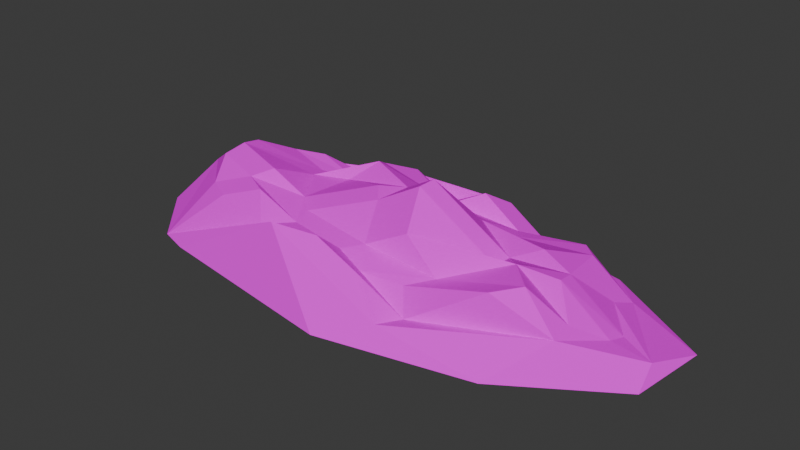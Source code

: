 # Source: dirt.blend  (saved by Blender 4.2.66; exported with 4.5.12 LTS)
import bpy
from mathutils import Matrix  # noqa: F401  (used for matrix-valued properties, if any)

bpy.ops.wm.read_factory_settings(use_empty=True)
scene = bpy.context.scene
scene.name = 'Scene'

# ---- collections
col_collection = bpy.data.collections.new('Collection'); scene.collection.children.link(col_collection)

# ---- images (referenced by path relative to the original .blend; pixels are not part of the script)
import os
ASSET_DIR = os.environ.get("B2B_ASSET_DIR", "")  # directory of the original .blend (textures are referenced by path, not embedded)
HERE = os.path.dirname(os.path.abspath(__file__))  # packed textures are extracted next to this script under _unpacked/

def load_image(name, relpath, width, height, colorspace="sRGB"):
    """Load a texture the original file referenced (path relative to the .blend, or extracted next to this script)."""
    p = next((c for c in (os.path.join(HERE, relpath), os.path.join(ASSET_DIR, relpath)) if relpath and os.path.exists(c)), "")
    if p:
        img = bpy.data.images.load(p, check_existing=True)
        img.name = name
    else:  # same state as the original file: an image datablock whose file is absent (Cycles renders it pink)
        img = bpy.data.images.new(name, width, height)
        img.source = "FILE"
        img.filepath = "//" + (relpath or name)
    img.colorspace_settings.name = colorspace
    return img
img_collision_island_dirta_png = load_image('collision_island_dirta.png', 'collision_island_dirta.png', 1024, 1024, 'sRGB')

# ---- materials (node trees are filled in below, after node groups)
mat_dirt = bpy.data.materials.new('Dirt')

# ---- material node trees
mat_dirt.use_nodes = True; mat_dirt.node_tree.nodes.clear()
_N = mat_dirt.node_tree.nodes; _L = mat_dirt.node_tree.links
n0 = _N.new('ShaderNodeBsdfPrincipled'); n0.name = 'Principled BSDF'; n0.location = (10, 300)
n0.inputs[2].default_value = 1.0
n0.inputs[3].default_value = 1.0
n1 = _N.new('ShaderNodeOutputMaterial'); n1.name = 'Material Output'; n1.location = (300, 300)
n2 = _N.new('ShaderNodeTexImage'); n2.name = 'Image Texture'; n2.location = (-280, 275)
n2.image = img_collision_island_dirta_png
_L.new(n0.outputs[0], n1.inputs[0])
_L.new(n2.outputs[0], n0.inputs[0])
n1.is_active_output = True

# ---- world
world_world = bpy.data.worlds.new('World'); scene.world = world_world
world_world.use_nodes = True; world_world.node_tree.nodes.clear()
_N = world_world.node_tree.nodes; _L = world_world.node_tree.links
n0 = _N.new('ShaderNodeOutputWorld'); n0.name = 'World Output'; n0.location = (300, 300)
n1 = _N.new('ShaderNodeBackground'); n1.name = 'Background'; n1.location = (10, 300)
n1.inputs[0].default_value = (0.05088, 0.05088, 0.05088, 1.0)
_L.new(n1.outputs[0], n0.inputs[0])
n0.is_active_output = True
world_world.color = (0.05088, 0.05088, 0.05088)
world_world.sun_shadow_jitter_overblur = 0.0

# ---- meshes
me_icosphere = bpy.data.meshes.new('Icosphere')
me_icosphere.from_pydata([(-0.0379, 0.007443, -0.03822), (0.5687, -0.5731, -0.03751), (-0.2388, -0.8436, -0.02484), (-0.7271, -0.04155, -0.02978), (-0.3199, 0.7978, -0.04533), (0.5118, 0.4689, -0.05137), (-0.1838, -0.4683, -0.03036), (0.3148, -0.3004, -0.03819), (0.1586, -0.7265, -0.03087), (0.6646, -0.04414, -0.0455), (0.3094, 0.2355, -0.04512), (-0.4552, -0.01601, -0.03319), (-0.6552, -0.4524, -0.02523), (-0.2167, 0.4269, -0.04166), (-0.5957, 0.501, -0.03834), (0.118, 0.7804, -0.05007), (0.7791, -0.2808, -0.04371), (0.8059, 0.2834, -0.05137), (0.05022, -1.007, -0.02598), (0.4806, -0.7665, -0.03399), (-0.7918, -0.2911, -0.02579), (-0.5388, -0.7853, -0.02221), (-0.5, 0.754, -0.04272), (-0.7626, 0.2714, -0.03346), (0.4854, 0.7593, -0.05137), (-0.03415, 0.8953, -0.04984), (0.2311, -0.6782, 0.1312), (0.09616, -0.6979, 0.3731), (0.197, -0.838, 0.1433), (-0.4875, -0.478, 0.3793), (-0.5715, -0.3677, 0.3745), (-0.6276, -0.7167, -0.0221), (-0.5534, 0.3824, 0.3902), (-0.4787, 0.5013, 0.3511), (-0.6036, 0.4811, 0.2198), (0.1331, 0.7485, 0.315), (0.2655, 0.6914, 0.1146), (0.2383, 0.8112, 0.0166), (0.6704, 0.001059, 0.1103), (0.6648, -0.1361, 0.1587), (0.766, -0.09431, 0.07567), (0.08236, 0.05773, 0.8062), (-0.03164, 0.1361, 0.5927), (-0.08879, 0.006231, 0.6192), (-0.04403, -0.1267, 0.5907), (0.07884, -0.0748, 0.801), (0.5993, -0.4718, 0.2866), (0.5929, -0.304, 0.2992), (0.4929, -0.3898, 0.5499), (0.4277, -0.517, 0.4988), (-0.1844, -0.7365, 0.5537), (-0.05187, -0.6683, 0.535), (-0.1531, -0.5949, 0.3908), (-0.2945, -0.5792, 0.3444), (-0.7234, -0.01566, 0.3123), (-0.6174, -0.1583, 0.5207), (-0.602, -0.01007, 0.578), (-0.6125, 0.1469, 0.5319), (-0.2343, 0.7914, 0.2559), (-0.3066, 0.6419, 0.1647), (-0.1693, 0.653, 0.403), (-0.06672, 0.7375, 0.1469), (0.5896, 0.4674, 0.02756), (0.4301, 0.5246, 0.338), (0.4824, 0.3908, 0.3716), (0.5795, 0.2677, 0.1365), (0.1799, -0.5268, 0.2756), (0.24, -0.3998, 0.3262), (0.129, -0.347, 0.5708), (0.003715, -0.3857, 0.3717), (-0.04201, -0.4975, 0.3441), (0.05457, -0.575, 0.2909), (0.3238, -0.09237, 0.3695), (0.4091, -0.1786, 0.5241), (0.5173, -0.1135, 0.4754), (0.5091, 0.02575, 0.4378), (0.4062, 0.1288, 0.4819), (0.33, 0.03998, 0.3723), (-0.3738, -0.3901, 0.4994), (-0.2265, -0.4199, 0.3497), (-0.2397, -0.2834, 0.379), (-0.2988, -0.1621, 0.3919), (-0.4191, -0.151, 0.5468), (-0.4587, -0.2805, 0.4936), (-0.4186, 0.3184, 0.3189), (-0.3955, 0.1726, 0.3641), (-0.2717, 0.209, 0.4111), (-0.1968, 0.3191, 0.6043), (-0.2173, 0.4357, 0.5199), (-0.3511, 0.4406, 0.273), (0.09062, 0.5916, 0.4403), (-0.000506, 0.4965, 0.3044), (0.03716, 0.3847, 0.3875), (0.1578, 0.3302, 0.3819), (0.2482, 0.3952, 0.2913), (0.2213, 0.5285, 0.2448)], [], [(0, 7, 6), (1, 7, 9), (0, 6, 11), (0, 11, 13), (0, 13, 10), (1, 9, 16), (2, 8, 18), (3, 12, 20), (4, 14, 22), (5, 15, 24), (1, 16, 19), (2, 18, 21), (3, 20, 23), (4, 22, 25), (5, 24, 17), (51, 27, 71), (55, 30, 83), (59, 33, 89), (63, 36, 95), (68, 72, 45), (67, 48, 73), (17, 24, 62), (16, 17, 40), (77, 93, 41), (25, 22, 58), (24, 25, 37), (92, 87, 42), (23, 20, 54), (22, 23, 34), (86, 81, 43), (21, 18, 50), (20, 21, 31), (80, 69, 44), (19, 16, 46), (17, 62, 40), (38, 65, 75), (25, 58, 37), (35, 61, 90), (76, 64, 94), (23, 54, 34), (32, 57, 84), (91, 60, 88), (21, 50, 31), (29, 53, 78), (85, 56, 82), (19, 46, 28), (26, 49, 66), (79, 52, 70), (47, 39, 74), (24, 37, 62), (24, 15, 25), (15, 4, 25), (22, 34, 58), (22, 14, 23), (14, 3, 23), (20, 31, 54), (20, 12, 21), (12, 2, 21), (18, 28, 50), (18, 8, 19), (8, 1, 19), (16, 40, 46), (16, 9, 17), (9, 5, 17), (10, 15, 5), (10, 13, 15), (13, 4, 15), (13, 14, 4), (13, 11, 14), (11, 3, 14), (11, 12, 3), (11, 6, 12), (6, 2, 12), (9, 10, 5), (9, 7, 10), (7, 0, 10), (6, 8, 2), (6, 7, 8), (7, 1, 8), (26, 27, 28), (29, 30, 31), (32, 33, 34), (35, 36, 37), (38, 39, 40), (41, 42, 43, 44, 45), (46, 47, 48, 49), (50, 51, 52, 53), (54, 55, 56, 57), (58, 59, 60, 61), (62, 63, 64, 65), (66, 67, 68, 69, 70, 71), (72, 73, 74, 75, 76, 77), (78, 79, 80, 81, 82, 83), (84, 85, 86, 87, 88, 89), (90, 91, 92, 93, 94, 95), (49, 26, 28, 46), (53, 29, 31, 50), (57, 32, 34, 54), (61, 35, 37, 58), (65, 38, 40, 62), (71, 27, 26, 66), (77, 41, 45, 72), (83, 30, 29, 78), (89, 33, 32, 84), (95, 36, 35, 90), (39, 47, 46, 40), (27, 51, 50, 28), (30, 55, 54, 31), (33, 59, 58, 34), (36, 63, 62, 37), (44, 69, 68, 45), (38, 75, 74, 39), (43, 81, 80, 44), (42, 87, 86, 43), (41, 93, 92, 42), (76, 94, 93, 77), (75, 65, 64, 76), (94, 64, 63, 95), (91, 88, 87, 92), (90, 61, 60, 91), (88, 60, 59, 89), (85, 82, 81, 86), (84, 57, 56, 85), (82, 56, 55, 83), (79, 70, 69, 80), (78, 53, 52, 79), (70, 52, 51, 71), (67, 73, 72, 68), (66, 49, 48, 67), (73, 48, 47, 74), (18, 19, 28)])
_uv = me_icosphere.uv_layers.new(name='UVMap')
_uv.uv.foreach_set('vector', [-0.7581, -0.6424, -1.471, -0.9089, -0.8086, -1.45, -2.014, -1.178, -1.471, -0.9089, -1.857, -0.3181, -0.7581, -0.6424, -0.8086, -1.45, -0.1364, -0.9174, -0.7581, -0.6424, -0.1364, -0.9174, -0.2454, -0.1065, -0.7581, -0.6424, -0.2454, -0.1065, -1.156, -0.09618, -2.014, -1.178, -1.857, -0.3181, -2.167, -0.6126, -0.9402, -2.053, -1.478, -1.647, -1.474, -2.136, 0.2628, -1.112, -0.08206, -1.696, 0.2182, -1.529, 0.1242, 0.3989, 0.3739, -0.211, 0.3731, 0.2289, -1.33, 0.3751, -0.5523, 0.6236, -1.124, 0.802, -2.014, -1.178, -2.167, -0.6126, -1.991, -1.523, -0.9402, -2.053, -1.474, -2.136, -0.4501, -2.136, 0.2628, -1.112, 0.2182, -1.529, 0.4962, -0.6563, 0.1242, 0.3989, 0.3731, 0.2289, -0.2548, 0.7112, -1.33, 0.3751, -1.124, 0.802, -1.884, 0.2615, 1.029, 2.595, 0.9395, 2.927, 0.7184, 2.932, 1.833, -1.963, 2.052, -1.609, 1.759, -1.643, -1.454, 2.818, -1.831, 2.549, -1.61, 2.474, 0.6538, 0.7493, 1.07, 1.068, 0.7673, 1.085, -0.008874, 1.903, -0.4472, 1.485, 0.3598, 1.461, 3.109, -0.7758, 2.812, -1.212, 3.109, -1.33, 1.601, -0.2772, 1.32, 0.4809, 1.307, 0.008352, 1.601, -1.196, 1.601, -0.2772, 1.411, -0.8979, -0.4472, 1.27, -0.2945, 0.802, 0.3655, 1.245, 1.402, 1.612, 1.24, 2.311, 0.8526, 1.895, 1.39, 0.7405, 1.402, 1.612, 1.287, 1.15, 1.153, 2.876, 1.029, 2.386, 1.359, 2.386, 1.7, 1.679, 1.601, 0.7963, 2.163, 1.118, 1.988, 2.516, 1.7, 1.679, 2.215, 1.961, -1.236, 1.362, -1.407, 0.802, -0.864, 0.9843, 2.676, -0.9133, 2.186, -0.02624, 1.601, -0.8816, 0.2182, -1.529, -0.4501, -2.136, -0.2755, -2.083, 0.2432, 2.599, -0.133, 2.799, -0.1399, 2.245, 1.378, -2.0, 1.601, -1.196, 1.001, -1.528, 1.601, -0.2772, 1.307, 0.008352, 1.411, -0.8979, 1.28, -0.7488, 1.156, -0.3209, 0.6863, -0.729, 1.402, 1.612, 0.8526, 1.895, 1.287, 1.15, 1.571, 2.63, 1.359, 2.976, 1.359, 2.386, 2.942, 0.6758, 2.977, 1.149, 2.662, 1.163, 1.7, 1.679, 2.163, 1.118, 2.215, 1.961, -1.926, 2.344, -2.135, 1.939, -1.709, 2.263, 1.965, 2.874, 1.601, 2.955, 1.601, 2.548, 2.676, -0.9133, 1.601, -0.8816, 2.736, -1.085, 2.008, -1.401, 1.901, -1.062, 1.712, -1.435, -1.731, 2.024, -2.167, 1.68, -1.956, 1.474, 1.378, -2.0, 1.001, -1.528, 0.9058, -2.136, 2.861, -1.421, 2.984, -2.136, 3.149, -1.62, 0.4962, 2.487, 0.7216, 2.556, 0.6682, 2.755, 0.9682, -1.256, 1.215, -0.9738, 0.6475, -0.9564, 1.39, 0.7405, 1.287, 1.15, 1.104, 0.4809, -1.124, 0.802, -0.5523, 0.6236, -0.2548, 0.7112, -0.5523, 0.6236, 0.1242, 0.3989, -0.2548, 0.7112, 1.988, 2.516, 2.215, 1.961, 2.632, 2.548, 0.3731, 0.2289, 0.3739, -0.211, 0.4962, -0.6563, 0.3739, -0.211, 0.2628, -1.112, 0.4962, -0.6563, 2.945, 2.031, 2.632, 2.586, 2.632, 1.386, 0.2182, -1.529, -0.08206, -1.696, -0.4501, -2.136, -0.08206, -1.696, -0.9402, -2.053, -0.4501, -2.136, 2.186, -0.02624, 1.764, -0.1374, 1.601, -0.8816, -1.474, -2.136, -1.478, -1.647, -1.991, -1.523, -1.478, -1.647, -2.014, -1.178, -1.991, -1.523, 1.601, -1.196, 1.411, -0.8979, 1.001, -1.528, -2.167, -0.6126, -1.857, -0.3181, -1.884, 0.2615, -1.857, -0.3181, -1.33, 0.3751, -1.884, 0.2615, -1.156, -0.09618, -0.5523, 0.6236, -1.33, 0.3751, -1.156, -0.09618, -0.2454, -0.1065, -0.5523, 0.6236, -0.2454, -0.1065, 0.1242, 0.3989, -0.5523, 0.6236, -0.2454, -0.1065, 0.3739, -0.211, 0.1242, 0.3989, -0.2454, -0.1065, -0.1364, -0.9174, 0.3739, -0.211, -0.1364, -0.9174, 0.2628, -1.112, 0.3739, -0.211, -0.1364, -0.9174, -0.08206, -1.696, 0.2628, -1.112, -0.1364, -0.9174, -0.8086, -1.45, -0.08206, -1.696, -0.8086, -1.45, -0.9402, -2.053, -0.08206, -1.696, -1.857, -0.3181, -1.156, -0.09618, -1.33, 0.3751, -1.857, -0.3181, -1.471, -0.9089, -1.156, -0.09618, -1.471, -0.9089, -0.7581, -0.6424, -1.156, -0.09618, -0.8086, -1.45, -1.478, -1.647, -0.9402, -2.053, -0.8086, -1.45, -1.471, -0.9089, -1.478, -1.647, -1.471, -0.9089, -2.014, -1.178, -1.478, -1.647, -0.8062, 3.04, -0.6935, 2.603, -0.542, 3.044, 2.008, -1.401, 2.052, -1.609, 2.736, -1.085, 2.477, 1.76, 2.506, 1.983, 2.215, 1.961, -1.396, 2.771, -1.012, 2.883, -1.005, 3.109, 1.28, -0.7488, 1.215, -0.9738, 1.411, -0.8979, -0.4472, 1.002, -0.8049, 1.209, -0.864, 0.9843, -0.9043, 0.8074, -0.5004, 0.802, 1.001, -1.528, 0.9682, -1.256, 0.5381, -1.409, 0.5661, -1.617, 1.012, 2.386, 1.029, 2.595, 0.7216, 2.556, 0.5543, 2.386, 2.163, 1.118, 2.519, 0.8528, 2.632, 1.066, 2.584, 1.323, 0.8526, 1.895, 0.8861, 1.964, 0.5551, 1.745, 1.005, 1.612, 1.307, 0.008352, 0.7369, 0.0819, 0.7384, -0.1343, 1.156, -0.3209, -0.3621, 3.122, -0.4472, 2.942, -0.4399, 2.57, -0.133, 2.799, -0.08022, 2.941, -0.2055, 3.119, 2.632, 0.3972, 2.873, 0.1895, 2.936, 0.3354, 2.938, 0.5656, 2.942, 0.6758, 2.696, 0.5953, -1.815, 1.098, -1.482, 1.083, -1.556, 1.299, -1.64, 1.488, -1.956, 1.474, -1.891, 1.267, -1.454, 1.545, -1.422, 1.304, -1.236, 1.362, -0.8792, 1.444, -0.9705, 1.661, -1.414, 1.77, -1.454, 2.446, -1.272, 2.368, -1.259, 2.167, -1.126, 2.144, -1.005, 2.335, -1.072, 2.545, 2.984, -2.136, 2.861, -1.421, 2.736, -1.33, 2.736, -2.057, 1.901, -1.062, 2.008, -1.401, 2.736, -1.085, 1.601, -0.8816, 2.584, 1.323, 2.477, 1.76, 2.215, 1.961, 2.163, 1.118, 1.005, 1.612, 0.7872, 1.294, 1.287, 1.15, 0.8526, 1.895, 1.156, -0.3209, 1.28, -0.7488, 1.411, -0.8979, 1.307, 0.008352, -0.9035, 2.65, -0.6935, 2.603, -0.8062, 3.04, -1.005, 2.754, -0.4472, 1.27, 0.3655, 1.245, 0.3598, 1.461, -0.4472, 1.485, 1.759, -1.643, 2.052, -1.609, 2.008, -1.401, 1.712, -1.435, -1.61, 2.474, -1.831, 2.549, -1.926, 2.344, -1.709, 2.263, -1.072, 2.545, -1.012, 2.883, -1.396, 2.771, -1.454, 2.446, 1.215, -0.9738, 0.9682, -1.256, 1.001, -1.528, 1.411, -0.8979, -0.6935, 2.603, -0.6771, 2.253, -0.542, 2.144, -0.542, 3.044, 2.328, 0.5986, 2.519, 0.8528, 2.163, 1.118, 1.686, 0.1895, 0.4962, 2.192, 0.8861, 1.964, 0.8526, 1.895, 0.6632, 2.386, 1.07, 1.068, 0.6538, 0.7493, 1.104, 0.4809, 1.287, 1.15, -0.1399, 2.245, -0.133, 2.799, -0.4399, 2.57, -0.4472, 1.987, 1.28, -0.7488, 0.6863, -0.729, 0.6475, -0.9564, 1.215, -0.9738, -0.05647, 2.05, 0.3549, 2.43, 0.2432, 2.599, -0.1399, 2.245, -0.8049, 1.209, -0.8792, 1.444, -1.236, 1.362, -0.864, 0.9843, 3.167, 1.386, 3.167, 2.202, 2.957, 2.203, 2.945, 1.731, 2.942, 0.6758, 2.662, 1.163, 2.669, 0.9949, 2.696, 0.5953, 0.6863, -0.729, 1.156, -0.3209, 0.7384, -0.1343, 0.5362, -0.5681, 2.662, 1.163, 2.977, 1.149, 2.941, 1.361, 2.632, 1.386, 1.402, 1.093, 1.402, 0.5866, 1.582, 0.4809, 1.597, 1.01, 0.4962, 1.311, 1.005, 1.612, 0.5551, 1.745, 0.6281, 1.428, -0.9705, 1.661, -1.01, 2.065, -1.45, 2.144, -1.414, 1.77, -1.731, 2.024, -1.956, 1.474, -1.64, 1.488, -1.706, 2.089, -1.709, 2.263, -2.135, 1.939, -2.167, 1.68, -1.731, 2.024, 1.601, -1.767, 1.687, -2.136, 1.833, -1.963, 1.759, -1.643, 0.205, 2.79, -0.08022, 2.941, -0.133, 2.799, 0.2432, 2.599, -1.815, 1.098, -1.503, 0.8196, -1.454, 0.802, -1.482, 1.083, 0.6682, 2.755, 0.7216, 2.556, 1.029, 2.595, 0.7184, 2.932, -0.4446, 1.987, -0.2963, 1.623, -0.4472, 1.485, -0.008874, 1.903, 3.03, -0.5469, 2.736, -0.9781, 2.812, -1.212, 3.109, -0.7758, 0.4962, -1.069, 0.5381, -1.409, 0.9682, -1.256, 0.6475, -0.9564, 2.186, -0.02624, 1.669, 0.1895, 1.764, -0.1374])
me_icosphere.materials.append(mat_dirt)
me_icosphere.update()

# ---- objects
ob_icosphere = bpy.data.objects.new('Icosphere', me_icosphere)

# ---- transforms, parenting, visibility, modifiers, constraints
ob_icosphere.location = (0.0, 0.0, 0.0)
ob_icosphere.scale = (1.872, 0.7719, 0.6059)

# ---- collection membership
col_collection.objects.link(ob_icosphere)

# ---- scene / render settings (as saved in the file)
scene.frame_start = 1; scene.frame_end = 250; scene.frame_set(1)
scene.render.engine = 'CYCLES'
scene.render.resolution_x = 2560
scene.render.resolution_y = 1440
scene.cycles.samples = 2040
scene.cycles.adaptive_threshold = 0.025
bpy.context.view_layer.update()

# ---- added for rendering (the .blend has no active camera and no usable light): camera, sun
cam_auto = bpy.data.cameras.new('AutoCamera')
cam_auto.lens = 50.0
cam_auto.sensor_width = 36.0
cam_auto.clip_end = 1000.0
ob_auto_camera = bpy.data.objects.new('AutoCamera', cam_auto)
scene.collection.objects.link(ob_auto_camera)
ob_auto_camera.location = (3.13366, -3.7877, 2.72502)
ob_auto_camera.rotation_euler = (1.09748, -7.21219e-08, 0.694738)
scene.camera = ob_auto_camera
light_auto_sun = bpy.data.lights.new('AutoSun', 'SUN')
light_auto_sun.energy = 3.0
light_auto_sun.angle = 0.0523599
ob_auto_sun = bpy.data.objects.new('AutoSun', light_auto_sun)
scene.collection.objects.link(ob_auto_sun)
ob_auto_sun.rotation_euler = (0.872665, 0.174533, 0.523599)
bpy.context.view_layer.update()
